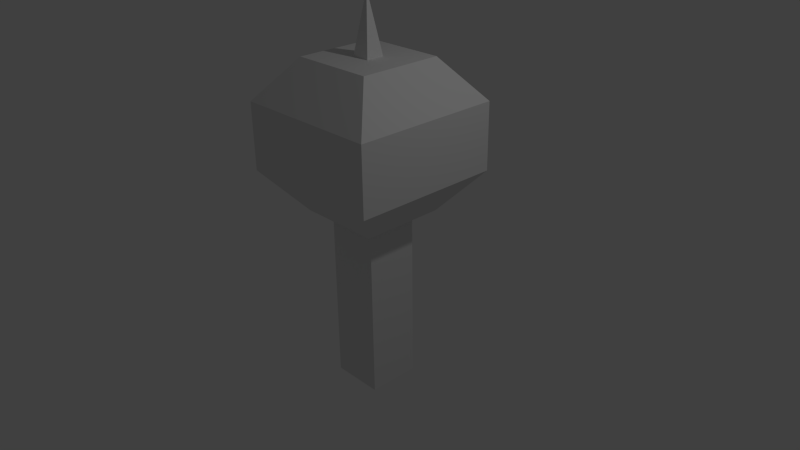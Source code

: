 # Source: antenna.blend  (saved by Blender 2.66.1; exported with 4.5.12 LTS)
import bpy
from mathutils import Matrix  # noqa: F401  (used for matrix-valued properties, if any)

bpy.ops.wm.read_factory_settings(use_empty=True)
scene = bpy.context.scene
scene.name = 'Scene'

# ---- collections
col_collection_1 = bpy.data.collections.new('Collection 1'); scene.collection.children.link(col_collection_1)

# ---- materials (node trees are filled in below, after node groups)
mat_material = bpy.data.materials.new('Material')
mat_material.alpha_threshold = 0.0
mat_material.use_transparent_shadow = False
mat_material.roughness = 0.5
mat_material.line_color = (0.0, 0.0, 0.0, 1.0)

# ---- material node trees

# ---- world
world_world = bpy.data.worlds.new('World'); scene.world = world_world
world_world.color = (0.05088, 0.05088, 0.05088)
world_world.use_sun_shadow = False
world_world.sun_shadow_jitter_overblur = 0.0
world_world.cycles.sampling_method = 'MANUAL'
world_world.cycles.sample_map_resolution = 256

# ---- cameras
cam_camera = bpy.data.cameras.new('Camera')
cam_camera.clip_end = 100.0
cam_camera.lens = 35.0
cam_camera.sensor_width = 32.0
cam_camera.sensor_height = 18.0
cam_camera.ortho_scale = 7.314
cam_camera.dof.focus_distance = 0.0
cam_camera.dof.aperture_fstop = 128.0

# ---- lights
light_lamp = bpy.data.lights.new('Lamp', 'POINT')
light_lamp.transmission_factor = 0.0
light_lamp.cutoff_distance = 30.0
light_lamp.energy = 100.0
light_lamp.shadow_buffer_clip_start = 1.001
light_lamp.shadow_soft_size = 0.1
light_lamp.shadow_maximum_resolution = 0.006
light_lamp.use_absolute_resolution = True
light_lamp.cycles.use_multiple_importance_sampling = False

# ---- meshes
me_cube = bpy.data.meshes.new('Cube')
me_cube.from_pydata([(1.0, 1.0, 1.166), (1.0, -1.0, 1.166), (-1.0, -1.0, 1.166), (-1.0, 1.0, 1.166), (1.0, 1.0, 2.052), (1.0, -1.0, 2.052), (-1.0, -1.0, 2.052), (-1.0, 1.0, 2.052), (0.5569, 0.5569, 0.6265), (0.5569, -0.5569, 0.6265), (-0.5569, 0.5569, 0.6265), (-0.5569, -0.5569, 0.6265), (0.5569, 0.5569, 2.592), (0.5569, -0.5569, 2.592), (-0.5569, 0.5569, 2.592), (-0.5569, -0.5569, 2.592), (0.3506, 0.3506, 0.6265), (0.3506, -0.3506, 0.6265), (-0.3506, 0.3506, 0.6265), (-0.3506, -0.3506, 0.6265), (0.3506, 0.3506, 0.6265), (0.3506, -0.3506, 0.6265), (-0.3506, 0.3506, 0.6265), (-0.3506, -0.3506, 0.6265), (0.3506, 0.3506, -1.779), (0.3506, -0.3506, -1.779), (-0.3506, 0.3506, -1.779), (-0.3506, -0.3506, -1.779), (0.1217, 0.1217, 2.592), (0.1217, -0.1217, 2.592), (-0.1217, 0.1217, 2.592), (-0.1217, -0.1217, 2.592), (-8.941e-08, -2.757e-07, 3.367)], [], [(19, 18, 22, 23), (0, 4, 5, 1), (1, 5, 6, 2), (2, 6, 7, 3), (4, 0, 3, 7), (9, 8, 0, 1), (8, 10, 3, 0), (11, 9, 1, 2), (10, 11, 2, 3), (12, 13, 5, 4), (14, 12, 4, 7), (13, 15, 6, 5), (15, 14, 7, 6), (17, 16, 8, 9), (16, 18, 10, 8), (19, 17, 9, 11), (18, 19, 11, 10), (21, 23, 27, 25), (16, 17, 21, 20), (18, 16, 20, 22), (17, 19, 23, 21), (24, 25, 27, 26), (23, 22, 26, 27), (20, 21, 25, 24), (22, 20, 24, 26), (28, 29, 13, 12), (30, 28, 12, 14), (29, 31, 15, 13), (31, 30, 14, 15), (28, 30, 32), (31, 29, 32), (30, 31, 32), (29, 28, 32)])
_uv = me_cube.uv_layers.new(name='UVMap')
_uv.uv.foreach_set('vector', [0.0, 0.0, 0.0, 0.0, 0.0, 0.0, 0.0, 0.0, 0.268, 0.01818, 0.3698, 0.1369, 0.1018, 0.3667, 0.0, 0.248, 0.4818, 0.3728, 0.38, 0.2541, 0.6481, 0.02433, 0.7498, 0.143, 0.7498, 0.639, 0.6481, 0.7576, 0.38, 0.5279, 0.4818, 0.4092, 0.2732, 0.4153, 0.3749, 0.534, 0.1069, 0.7638, 0.005114, 0.6451, 0.0001612, 0.128, 0.1494, 0.0, 0.268, 0.01818, 0.0, 0.248, 0.3748, 0.654, 0.2255, 0.782, 0.1069, 0.7638, 0.3749, 0.534, 0.7497, 0.263, 0.6004, 0.391, 0.4818, 0.3728, 0.7498, 0.143, 0.6004, 0.391, 0.7497, 0.519, 0.7498, 0.639, 0.4818, 0.4092, 0.3749, 0.263, 0.2256, 0.391, 0.1018, 0.3667, 0.3698, 0.1369, 0.0, 0.519, 0.1493, 0.391, 0.2732, 0.4153, 0.005114, 0.6451, 0.3749, 0.128, 0.5242, 0.0, 0.6481, 0.02433, 0.38, 0.2541, 0.5242, 0.782, 0.3749, 0.654, 0.38, 0.5279, 0.6481, 0.7576, 0.7133, 0.9423, 0.7129, 0.8185, 0.7492, 0.782, 0.7498, 0.9786, 0.7129, 0.8185, 0.5891, 0.8189, 0.5526, 0.7826, 0.7492, 0.782, 0.5895, 0.9427, 0.7133, 0.9423, 0.7498, 0.9786, 0.5532, 0.9792, 0.5891, 0.8189, 0.5895, 0.9427, 0.5532, 0.9792, 0.5526, 0.7826, 0.7498, 0.0003798, 0.8736, 0.0, 0.8749, 0.424, 0.7511, 0.4244, 0.0, 0.0, 0.0, 0.0, 0.0, 0.0, 0.0, 0.0, 0.0, 0.0, 0.0, 0.0, 0.0, 0.0, 0.0, 0.0, 0.0, 0.0, 0.0, 0.0, 0.0, 0.0, 0.0, 0.0, 0.4987, 0.782, 0.4991, 0.9058, 0.3753, 0.9061, 0.3749, 0.7823, 0.8749, 0.8484, 0.7511, 0.8487, 0.7498, 0.4247, 0.8736, 0.4244, 1.0, 0.8484, 0.8762, 0.8487, 0.8749, 0.4247, 0.9987, 0.4244, 0.9987, 0.4244, 0.8749, 0.424, 0.8762, 1.263e-07, 1.0, 0.0003799, 0.2978, 0.8592, 0.2549, 0.859, 0.1783, 0.782, 0.3749, 0.7826, 0.2977, 0.9021, 0.2978, 0.8592, 0.3749, 0.7826, 0.3743, 0.9792, 0.2549, 0.859, 0.2547, 0.902, 0.1777, 0.9786, 0.1783, 0.782, 0.2547, 0.902, 0.2977, 0.9021, 0.3743, 0.9792, 0.1777, 0.9786, 0.5101, 0.782, 0.5526, 0.7885, 0.5103, 0.9215, 0.04246, 0.9149, 0.0, 0.9215, 0.0001669, 0.782, 0.09276, 0.782, 0.1352, 0.7885, 0.09293, 0.9215, 0.1352, 0.7885, 0.1777, 0.782, 0.1775, 0.9215])
me_cube.materials.append(mat_material)
me_cube.use_remesh_preserve_volume = False
me_cube.use_remesh_preserve_attributes = False
me_cube.use_mirror_vertex_groups = False
me_cube.update()

# ---- objects
ob_cube = bpy.data.objects.new('Cube', me_cube)
ob_lamp = bpy.data.objects.new('Lamp', light_lamp)
ob_camera = bpy.data.objects.new('Camera', cam_camera)

# ---- transforms, parenting, visibility, modifiers, constraints
ob_cube.location = (0.0, 0.0, 0.0)
ob_cube.lock_rotations_4d = False
ob_cube.empty_display_type = 'ARROWS'
ob_cube.lineart.crease_threshold = 0.0
ob_lamp.location = (4.076, 1.005, 5.904)
ob_lamp.rotation_euler = (0.6503, 0.05522, 1.866)
ob_lamp.lock_rotations_4d = False
ob_lamp.empty_display_type = 'ARROWS'
ob_lamp.color = (0.0, 0.0, 0.0, 0.0)
ob_lamp.lineart.crease_threshold = 0.0
ob_camera.location = (7.481, -6.508, 5.344)
ob_camera.rotation_euler = (1.109, 0.01082, 0.8149)
ob_camera.lock_rotations_4d = False
ob_camera.empty_display_type = 'ARROWS'
ob_camera.color = (0.0, 0.0, 0.0, 0.0)
ob_camera.display_type = 'WIRE'
ob_camera.lineart.crease_threshold = 0.0

# ---- collection membership
col_collection_1.objects.link(ob_cube)
col_collection_1.objects.link(ob_lamp)
col_collection_1.objects.link(ob_camera)

# ---- scene / render settings (as saved in the file)
scene.camera = ob_camera
scene.frame_start = 1; scene.frame_end = 250; scene.frame_set(1)
scene.render.engine = 'BLENDER_EEVEE_NEXT'
scene.render.image_settings.color_mode = 'RGB'
scene.render.image_settings.compression = 90
scene.render.resolution_percentage = 50
scene.render.dither_intensity = 0.0
scene.render.bake_margin = 2
scene.cycles.use_denoising = False
scene.cycles.samples = 10
scene.cycles.sampling_pattern = 'TABULATED_SOBOL'
scene.cycles.light_sampling_threshold = 0.0
scene.cycles.use_adaptive_sampling = False
scene.cycles.use_light_tree = False
scene.cycles.blur_glossy = 0.0
scene.cycles.volume_bounces = 1
scene.cycles.pixel_filter_type = 'GAUSSIAN'
scene.cycles.sample_clamp_indirect = 0.0
scene.view_settings.view_transform = 'Standard'
bpy.context.view_layer.update()
